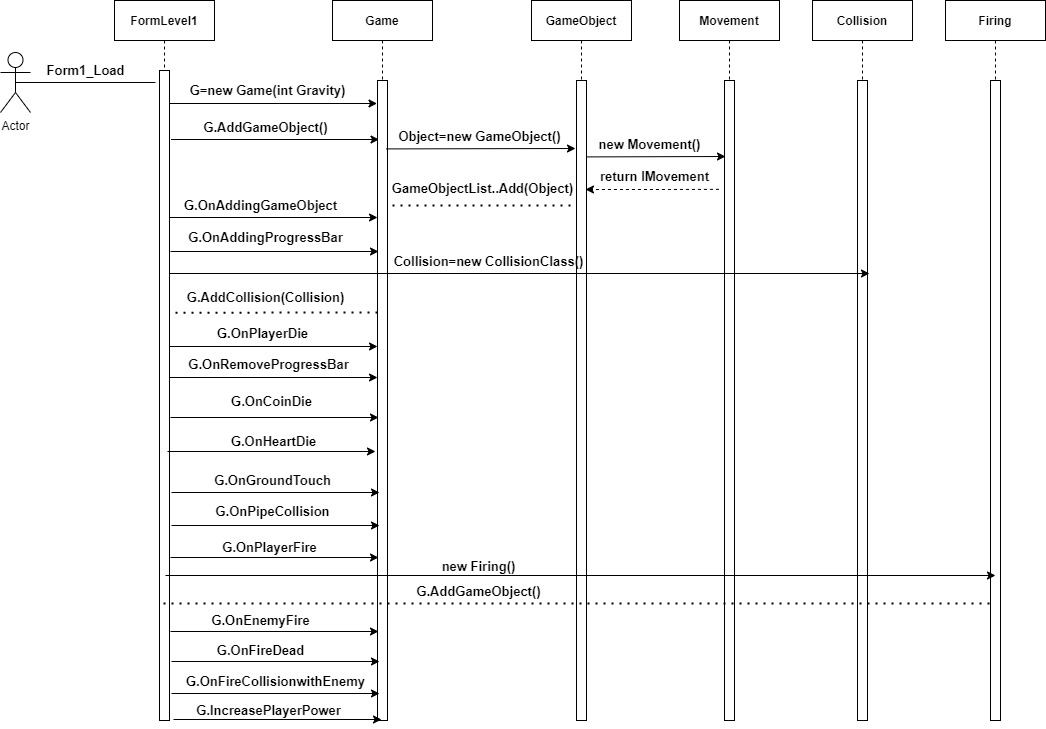

The diagram above was exported from draw.io. Its source (the exported page's mxGraphModel, read from the mxfile embedded in the PNG):
<mxGraphModel dx="1447" dy="655" grid="1" gridSize="10" guides="1" tooltips="1" connect="1" arrows="1" fold="1" page="1" pageScale="1" pageWidth="850" pageHeight="1100" math="0" shadow="0">
  <root>
    <mxCell id="0" />
    <mxCell id="1" parent="0" />
    <mxCell id="3nuBFxr9cyL0pnOWT2aG-1" value="FormLevel1" style="shape=umlLifeline;perimeter=lifelinePerimeter;container=1;collapsible=0;recursiveResize=0;rounded=0;shadow=0;strokeWidth=1;fontStyle=1" parent="1" vertex="1">
      <mxGeometry x="169" y="80" width="100" height="720" as="geometry" />
    </mxCell>
    <mxCell id="3nuBFxr9cyL0pnOWT2aG-2" value="" style="points=[];perimeter=orthogonalPerimeter;rounded=0;shadow=0;strokeWidth=1;" parent="3nuBFxr9cyL0pnOWT2aG-1" vertex="1">
      <mxGeometry x="45" y="70" width="10" height="650" as="geometry" />
    </mxCell>
    <mxCell id="qrxEdhKXAd_FIvDNRDtJ-2" value="" style="endArrow=none;html=1;rounded=0;exitX=0.5;exitY=0.5;exitDx=0;exitDy=0;exitPerimeter=0;" parent="3nuBFxr9cyL0pnOWT2aG-1" source="qrxEdhKXAd_FIvDNRDtJ-1" edge="1">
      <mxGeometry width="50" height="50" relative="1" as="geometry">
        <mxPoint x="-49" y="80" as="sourcePoint" />
        <mxPoint x="41" y="82" as="targetPoint" />
      </mxGeometry>
    </mxCell>
    <mxCell id="3nuBFxr9cyL0pnOWT2aG-5" value="Game" style="shape=umlLifeline;perimeter=lifelinePerimeter;container=1;collapsible=0;recursiveResize=0;rounded=0;shadow=0;strokeWidth=1;fontStyle=1" parent="1" vertex="1">
      <mxGeometry x="387" y="80" width="100" height="720" as="geometry" />
    </mxCell>
    <mxCell id="3nuBFxr9cyL0pnOWT2aG-6" value="" style="points=[];perimeter=orthogonalPerimeter;rounded=0;shadow=0;strokeWidth=1;" parent="3nuBFxr9cyL0pnOWT2aG-5" vertex="1">
      <mxGeometry x="45" y="80" width="10" height="640" as="geometry" />
    </mxCell>
    <mxCell id="t16WK3syVJNYoj9pz18Y-24" value="" style="endArrow=classic;html=1;rounded=0;" edge="1" parent="3nuBFxr9cyL0pnOWT2aG-5">
      <mxGeometry width="50" height="50" relative="1" as="geometry">
        <mxPoint x="-163" y="346" as="sourcePoint" />
        <mxPoint x="45" y="346" as="targetPoint" />
      </mxGeometry>
    </mxCell>
    <mxCell id="t16WK3syVJNYoj9pz18Y-26" value="" style="endArrow=classic;html=1;rounded=0;" edge="1" parent="3nuBFxr9cyL0pnOWT2aG-5">
      <mxGeometry width="50" height="50" relative="1" as="geometry">
        <mxPoint x="-163" y="377" as="sourcePoint" />
        <mxPoint x="45" y="377" as="targetPoint" />
      </mxGeometry>
    </mxCell>
    <mxCell id="qrxEdhKXAd_FIvDNRDtJ-1" value="Actor" style="shape=umlActor;verticalLabelPosition=bottom;verticalAlign=top;html=1;outlineConnect=0;" parent="1" vertex="1">
      <mxGeometry x="55" y="132" width="30" height="60" as="geometry" />
    </mxCell>
    <mxCell id="qrxEdhKXAd_FIvDNRDtJ-4" value="&lt;b style=&quot;font-size: 13px;&quot;&gt;Form1_Load&lt;/b&gt;" style="text;html=1;align=center;verticalAlign=middle;resizable=0;points=[];autosize=1;strokeColor=none;fillColor=none;fontSize=13;" parent="1" vertex="1">
      <mxGeometry x="95" y="140" width="90" height="20" as="geometry" />
    </mxCell>
    <mxCell id="qrxEdhKXAd_FIvDNRDtJ-5" value="" style="endArrow=classic;html=1;rounded=0;" parent="1" edge="1">
      <mxGeometry width="50" height="50" relative="1" as="geometry">
        <mxPoint x="223.5" y="183" as="sourcePoint" />
        <mxPoint x="431.5" y="183" as="targetPoint" />
      </mxGeometry>
    </mxCell>
    <mxCell id="qrxEdhKXAd_FIvDNRDtJ-6" value="&lt;b style=&quot;font-size: 13px;&quot;&gt;G=new Game(int Gravity)&lt;/b&gt;" style="text;html=1;align=center;verticalAlign=middle;resizable=0;points=[];autosize=1;strokeColor=none;fillColor=none;fontSize=13;" parent="1" vertex="1">
      <mxGeometry x="237" y="160" width="170" height="20" as="geometry" />
    </mxCell>
    <mxCell id="qrxEdhKXAd_FIvDNRDtJ-7" value="GameObject" style="shape=umlLifeline;perimeter=lifelinePerimeter;container=1;collapsible=0;recursiveResize=0;rounded=0;shadow=0;strokeWidth=1;fontStyle=1" parent="1" vertex="1">
      <mxGeometry x="586" y="80" width="100" height="720" as="geometry" />
    </mxCell>
    <mxCell id="qrxEdhKXAd_FIvDNRDtJ-8" value="" style="points=[];perimeter=orthogonalPerimeter;rounded=0;shadow=0;strokeWidth=1;" parent="qrxEdhKXAd_FIvDNRDtJ-7" vertex="1">
      <mxGeometry x="45" y="80" width="10" height="640" as="geometry" />
    </mxCell>
    <mxCell id="qrxEdhKXAd_FIvDNRDtJ-9" value="" style="endArrow=classic;html=1;rounded=0;" parent="1" edge="1">
      <mxGeometry width="50" height="50" relative="1" as="geometry">
        <mxPoint x="440.5" y="228.41" as="sourcePoint" />
        <mxPoint x="630" y="228" as="targetPoint" />
      </mxGeometry>
    </mxCell>
    <mxCell id="qrxEdhKXAd_FIvDNRDtJ-19" value="" style="html=1;labelBackgroundColor=#ffffff;startArrow=none;startFill=0;startSize=6;endArrow=classic;endFill=1;endSize=6;jettySize=auto;orthogonalLoop=1;strokeWidth=1;dashed=1;fontSize=14;rounded=0;exitX=1.037;exitY=1.142;exitDx=0;exitDy=0;exitPerimeter=0;" parent="1" source="t16WK3syVJNYoj9pz18Y-12" edge="1">
      <mxGeometry width="60" height="60" relative="1" as="geometry">
        <mxPoint x="800.7600000000002" y="268.36" as="sourcePoint" />
        <mxPoint x="640.0035294117647" y="268.9999999999999" as="targetPoint" />
        <Array as="points">
          <mxPoint x="723.6800000000001" y="269" />
        </Array>
      </mxGeometry>
    </mxCell>
    <mxCell id="t16WK3syVJNYoj9pz18Y-1" value="" style="endArrow=classic;html=1;rounded=0;" edge="1" parent="1">
      <mxGeometry width="50" height="50" relative="1" as="geometry">
        <mxPoint x="225.5" y="219" as="sourcePoint" />
        <mxPoint x="433.5" y="219" as="targetPoint" />
      </mxGeometry>
    </mxCell>
    <mxCell id="t16WK3syVJNYoj9pz18Y-2" value="&lt;b style=&quot;font-size: 13px;&quot;&gt;G.AddGameObject()&lt;/b&gt;" style="text;html=1;align=center;verticalAlign=middle;resizable=0;points=[];autosize=1;strokeColor=none;fillColor=none;fontSize=13;" vertex="1" parent="1">
      <mxGeometry x="250" y="197" width="140" height="20" as="geometry" />
    </mxCell>
    <mxCell id="t16WK3syVJNYoj9pz18Y-3" value="&lt;b style=&quot;font-size: 13px;&quot;&gt;Object=new GameObject()&lt;/b&gt;" style="text;html=1;align=center;verticalAlign=middle;resizable=0;points=[];autosize=1;strokeColor=none;fillColor=none;fontSize=13;" vertex="1" parent="1">
      <mxGeometry x="444" y="206" width="180" height="20" as="geometry" />
    </mxCell>
    <mxCell id="t16WK3syVJNYoj9pz18Y-5" value="" style="endArrow=none;dashed=1;html=1;dashPattern=1 3;strokeWidth=2;rounded=0;" edge="1" parent="1">
      <mxGeometry width="50" height="50" relative="1" as="geometry">
        <mxPoint x="447" y="285" as="sourcePoint" />
        <mxPoint x="630" y="285" as="targetPoint" />
      </mxGeometry>
    </mxCell>
    <mxCell id="t16WK3syVJNYoj9pz18Y-6" value="&lt;b style=&quot;font-size: 13px;&quot;&gt;GameObjectList..Add(Object)&lt;/b&gt;" style="text;html=1;align=center;verticalAlign=middle;resizable=0;points=[];autosize=1;strokeColor=none;fillColor=none;fontSize=13;" vertex="1" parent="1">
      <mxGeometry x="437" y="258" width="200" height="20" as="geometry" />
    </mxCell>
    <mxCell id="t16WK3syVJNYoj9pz18Y-7" value="Movement" style="shape=umlLifeline;perimeter=lifelinePerimeter;container=1;collapsible=0;recursiveResize=0;rounded=0;shadow=0;strokeWidth=1;fontStyle=1" vertex="1" parent="1">
      <mxGeometry x="734" y="80" width="100" height="720" as="geometry" />
    </mxCell>
    <mxCell id="t16WK3syVJNYoj9pz18Y-8" value="" style="points=[];perimeter=orthogonalPerimeter;rounded=0;shadow=0;strokeWidth=1;" vertex="1" parent="t16WK3syVJNYoj9pz18Y-7">
      <mxGeometry x="45" y="80" width="10" height="640" as="geometry" />
    </mxCell>
    <mxCell id="t16WK3syVJNYoj9pz18Y-9" value="" style="endArrow=classic;html=1;rounded=0;" edge="1" parent="1">
      <mxGeometry width="50" height="50" relative="1" as="geometry">
        <mxPoint x="640.9999999999998" y="236.40999999999997" as="sourcePoint" />
        <mxPoint x="780" y="236" as="targetPoint" />
      </mxGeometry>
    </mxCell>
    <mxCell id="t16WK3syVJNYoj9pz18Y-10" value="&lt;b style=&quot;font-size: 13px;&quot;&gt;new Movement()&lt;/b&gt;" style="text;html=1;align=center;verticalAlign=middle;resizable=0;points=[];autosize=1;strokeColor=none;fillColor=none;fontSize=13;" vertex="1" parent="1">
      <mxGeometry x="644" y="214" width="120" height="20" as="geometry" />
    </mxCell>
    <mxCell id="t16WK3syVJNYoj9pz18Y-12" value="&lt;b style=&quot;font-size: 13px;&quot;&gt;return IMovement&lt;/b&gt;" style="text;html=1;align=center;verticalAlign=middle;resizable=0;points=[];autosize=1;strokeColor=none;fillColor=none;fontSize=13;" vertex="1" parent="1">
      <mxGeometry x="649" y="246" width="120" height="20" as="geometry" />
    </mxCell>
    <mxCell id="t16WK3syVJNYoj9pz18Y-13" value="" style="endArrow=classic;html=1;rounded=0;" edge="1" parent="1">
      <mxGeometry width="50" height="50" relative="1" as="geometry">
        <mxPoint x="223.99999999999977" y="297" as="sourcePoint" />
        <mxPoint x="432" y="297" as="targetPoint" />
      </mxGeometry>
    </mxCell>
    <mxCell id="t16WK3syVJNYoj9pz18Y-14" value="&lt;b style=&quot;font-size: 13px;&quot;&gt;G.OnAddingGameObject&lt;/b&gt;" style="text;html=1;align=center;verticalAlign=middle;resizable=0;points=[];autosize=1;strokeColor=none;fillColor=none;fontSize=13;" vertex="1" parent="1">
      <mxGeometry x="230" y="275" width="170" height="20" as="geometry" />
    </mxCell>
    <mxCell id="t16WK3syVJNYoj9pz18Y-15" value="" style="endArrow=classic;html=1;rounded=0;" edge="1" parent="1">
      <mxGeometry width="50" height="50" relative="1" as="geometry">
        <mxPoint x="224.99999999999977" y="331" as="sourcePoint" />
        <mxPoint x="433" y="331" as="targetPoint" />
      </mxGeometry>
    </mxCell>
    <mxCell id="t16WK3syVJNYoj9pz18Y-17" value="&lt;b style=&quot;font-size: 13px;&quot;&gt;G.OnAddingProgressBar&lt;/b&gt;" style="text;html=1;align=center;verticalAlign=middle;resizable=0;points=[];autosize=1;strokeColor=none;fillColor=none;fontSize=13;" vertex="1" parent="1">
      <mxGeometry x="235" y="307" width="170" height="20" as="geometry" />
    </mxCell>
    <mxCell id="t16WK3syVJNYoj9pz18Y-18" value="Collision" style="shape=umlLifeline;perimeter=lifelinePerimeter;container=1;collapsible=0;recursiveResize=0;rounded=0;shadow=0;strokeWidth=1;fontStyle=1" vertex="1" parent="1">
      <mxGeometry x="867" y="80" width="100" height="720" as="geometry" />
    </mxCell>
    <mxCell id="t16WK3syVJNYoj9pz18Y-19" value="" style="points=[];perimeter=orthogonalPerimeter;rounded=0;shadow=0;strokeWidth=1;" vertex="1" parent="t16WK3syVJNYoj9pz18Y-18">
      <mxGeometry x="45" y="80" width="10" height="640" as="geometry" />
    </mxCell>
    <mxCell id="t16WK3syVJNYoj9pz18Y-20" value="" style="endArrow=classic;html=1;rounded=0;" edge="1" parent="1">
      <mxGeometry width="50" height="50" relative="1" as="geometry">
        <mxPoint x="224" y="353" as="sourcePoint" />
        <mxPoint x="924" y="353" as="targetPoint" />
      </mxGeometry>
    </mxCell>
    <mxCell id="t16WK3syVJNYoj9pz18Y-21" value="&lt;b style=&quot;font-size: 13px;&quot;&gt;Collision=new CollisionClass()&lt;/b&gt;" style="text;html=1;align=center;verticalAlign=middle;resizable=0;points=[];autosize=1;strokeColor=none;fillColor=none;fontSize=13;" vertex="1" parent="1">
      <mxGeometry x="438" y="331" width="210" height="20" as="geometry" />
    </mxCell>
    <mxCell id="t16WK3syVJNYoj9pz18Y-22" value="" style="endArrow=none;dashed=1;html=1;dashPattern=1 3;strokeWidth=2;rounded=0;entryX=0.159;entryY=0.618;entryDx=0;entryDy=0;entryPerimeter=0;" edge="1" parent="1">
      <mxGeometry width="50" height="50" relative="1" as="geometry">
        <mxPoint x="230" y="392.22" as="sourcePoint" />
        <mxPoint x="432.59000000000015" y="392.0000000000001" as="targetPoint" />
      </mxGeometry>
    </mxCell>
    <mxCell id="t16WK3syVJNYoj9pz18Y-23" value="&lt;b style=&quot;font-size: 13px;&quot;&gt;G.AddCollision(Collision)&lt;/b&gt;" style="text;html=1;align=center;verticalAlign=middle;resizable=0;points=[];autosize=1;strokeColor=none;fillColor=none;fontSize=13;" vertex="1" parent="1">
      <mxGeometry x="235" y="367" width="170" height="20" as="geometry" />
    </mxCell>
    <mxCell id="t16WK3syVJNYoj9pz18Y-25" value="&lt;b style=&quot;font-size: 13px;&quot;&gt;G.OnPlayerDie&lt;/b&gt;" style="text;html=1;align=center;verticalAlign=middle;resizable=0;points=[];autosize=1;strokeColor=none;fillColor=none;fontSize=13;" vertex="1" parent="1">
      <mxGeometry x="262" y="403" width="110" height="20" as="geometry" />
    </mxCell>
    <mxCell id="t16WK3syVJNYoj9pz18Y-27" value="&lt;b&gt;&lt;font style=&quot;font-size: 13px;&quot;&gt;G.OnRemoveProgressBar&lt;/font&gt;&lt;/b&gt;" style="text;html=1;align=center;verticalAlign=middle;resizable=0;points=[];autosize=1;strokeColor=none;fillColor=none;" vertex="1" parent="1">
      <mxGeometry x="233" y="434" width="180" height="20" as="geometry" />
    </mxCell>
    <mxCell id="t16WK3syVJNYoj9pz18Y-28" value="&lt;b&gt;&lt;font style=&quot;font-size: 13px;&quot;&gt;G.OnCoinDie&lt;/font&gt;&lt;/b&gt;" style="text;html=1;align=center;verticalAlign=middle;resizable=0;points=[];autosize=1;strokeColor=none;fillColor=none;" vertex="1" parent="1">
      <mxGeometry x="276" y="471" width="100" height="20" as="geometry" />
    </mxCell>
    <mxCell id="t16WK3syVJNYoj9pz18Y-29" value="" style="endArrow=classic;html=1;rounded=0;" edge="1" parent="1">
      <mxGeometry width="50" height="50" relative="1" as="geometry">
        <mxPoint x="225" y="497" as="sourcePoint" />
        <mxPoint x="433" y="497" as="targetPoint" />
      </mxGeometry>
    </mxCell>
    <mxCell id="t16WK3syVJNYoj9pz18Y-30" value="" style="endArrow=classic;html=1;rounded=0;" edge="1" parent="1">
      <mxGeometry width="50" height="50" relative="1" as="geometry">
        <mxPoint x="222" y="531" as="sourcePoint" />
        <mxPoint x="430" y="531" as="targetPoint" />
      </mxGeometry>
    </mxCell>
    <mxCell id="t16WK3syVJNYoj9pz18Y-31" value="&lt;b&gt;&lt;font style=&quot;font-size: 13px;&quot;&gt;G.OnHeartDie&lt;/font&gt;&lt;/b&gt;" style="text;html=1;align=center;verticalAlign=middle;resizable=0;points=[];autosize=1;strokeColor=none;fillColor=none;" vertex="1" parent="1">
      <mxGeometry x="278" y="511" width="100" height="20" as="geometry" />
    </mxCell>
    <mxCell id="t16WK3syVJNYoj9pz18Y-32" value="" style="endArrow=classic;html=1;rounded=0;" edge="1" parent="1">
      <mxGeometry width="50" height="50" relative="1" as="geometry">
        <mxPoint x="226" y="572" as="sourcePoint" />
        <mxPoint x="434" y="572" as="targetPoint" />
      </mxGeometry>
    </mxCell>
    <mxCell id="t16WK3syVJNYoj9pz18Y-33" value="&lt;b&gt;&lt;font style=&quot;font-size: 13px;&quot;&gt;G.OnGroundTouch&lt;/font&gt;&lt;/b&gt;" style="text;html=1;align=center;verticalAlign=middle;resizable=0;points=[];autosize=1;strokeColor=none;fillColor=none;" vertex="1" parent="1">
      <mxGeometry x="262" y="550" width="130" height="20" as="geometry" />
    </mxCell>
    <mxCell id="t16WK3syVJNYoj9pz18Y-34" value="" style="endArrow=classic;html=1;rounded=0;" edge="1" parent="1">
      <mxGeometry width="50" height="50" relative="1" as="geometry">
        <mxPoint x="226" y="605" as="sourcePoint" />
        <mxPoint x="434" y="605" as="targetPoint" />
      </mxGeometry>
    </mxCell>
    <mxCell id="t16WK3syVJNYoj9pz18Y-35" value="&lt;b&gt;&lt;font style=&quot;font-size: 13px;&quot;&gt;G.OnPipeCollision&lt;/font&gt;&lt;/b&gt;" style="text;html=1;align=center;verticalAlign=middle;resizable=0;points=[];autosize=1;strokeColor=none;fillColor=none;" vertex="1" parent="1">
      <mxGeometry x="262" y="581" width="130" height="20" as="geometry" />
    </mxCell>
    <mxCell id="t16WK3syVJNYoj9pz18Y-36" value="" style="endArrow=classic;html=1;rounded=0;" edge="1" parent="1">
      <mxGeometry width="50" height="50" relative="1" as="geometry">
        <mxPoint x="225" y="637" as="sourcePoint" />
        <mxPoint x="433" y="637" as="targetPoint" />
      </mxGeometry>
    </mxCell>
    <mxCell id="t16WK3syVJNYoj9pz18Y-37" value="&lt;b&gt;&lt;font style=&quot;font-size: 13px;&quot;&gt;G.OnPlayerFire&lt;/font&gt;&lt;/b&gt;" style="text;html=1;align=center;verticalAlign=middle;resizable=0;points=[];autosize=1;strokeColor=none;fillColor=none;" vertex="1" parent="1">
      <mxGeometry x="269" y="617" width="110" height="20" as="geometry" />
    </mxCell>
    <mxCell id="t16WK3syVJNYoj9pz18Y-38" value="Firing" style="shape=umlLifeline;perimeter=lifelinePerimeter;container=1;collapsible=0;recursiveResize=0;rounded=0;shadow=0;strokeWidth=1;fontStyle=1" vertex="1" parent="1">
      <mxGeometry x="1000" y="80" width="100" height="720" as="geometry" />
    </mxCell>
    <mxCell id="t16WK3syVJNYoj9pz18Y-39" value="" style="points=[];perimeter=orthogonalPerimeter;rounded=0;shadow=0;strokeWidth=1;" vertex="1" parent="t16WK3syVJNYoj9pz18Y-38">
      <mxGeometry x="45" y="80" width="10" height="640" as="geometry" />
    </mxCell>
    <mxCell id="t16WK3syVJNYoj9pz18Y-40" value="" style="endArrow=classic;html=1;rounded=0;" edge="1" parent="1">
      <mxGeometry width="50" height="50" relative="1" as="geometry">
        <mxPoint x="220" y="655" as="sourcePoint" />
        <mxPoint x="1050" y="655" as="targetPoint" />
      </mxGeometry>
    </mxCell>
    <mxCell id="t16WK3syVJNYoj9pz18Y-41" value="&lt;b&gt;&lt;font style=&quot;font-size: 13px;&quot;&gt;new Firing()&lt;/font&gt;&lt;/b&gt;" style="text;html=1;align=center;verticalAlign=middle;resizable=0;points=[];autosize=1;strokeColor=none;fillColor=none;" vertex="1" parent="1">
      <mxGeometry x="488" y="636" width="90" height="20" as="geometry" />
    </mxCell>
    <mxCell id="t16WK3syVJNYoj9pz18Y-43" value="" style="endArrow=none;dashed=1;html=1;dashPattern=1 3;strokeWidth=2;rounded=0;" edge="1" parent="1">
      <mxGeometry width="50" height="50" relative="1" as="geometry">
        <mxPoint x="217.96153846153857" y="683" as="sourcePoint" />
        <mxPoint x="1050" y="683" as="targetPoint" />
        <Array as="points">
          <mxPoint x="1030" y="683" />
        </Array>
      </mxGeometry>
    </mxCell>
    <mxCell id="t16WK3syVJNYoj9pz18Y-44" value="&lt;b style=&quot;font-size: 13px;&quot;&gt;G.AddGameObject()&lt;/b&gt;" style="text;html=1;align=center;verticalAlign=middle;resizable=0;points=[];autosize=1;strokeColor=none;fillColor=none;fontSize=13;" vertex="1" parent="1">
      <mxGeometry x="463" y="661" width="140" height="20" as="geometry" />
    </mxCell>
    <mxCell id="t16WK3syVJNYoj9pz18Y-45" value="" style="endArrow=classic;html=1;rounded=0;" edge="1" parent="1">
      <mxGeometry width="50" height="50" relative="1" as="geometry">
        <mxPoint x="225" y="711" as="sourcePoint" />
        <mxPoint x="433" y="711" as="targetPoint" />
      </mxGeometry>
    </mxCell>
    <mxCell id="t16WK3syVJNYoj9pz18Y-46" value="&lt;b&gt;&lt;font style=&quot;font-size: 13px;&quot;&gt;G.OnEnemyFire&lt;/font&gt;&lt;/b&gt;" style="text;html=1;align=center;verticalAlign=middle;resizable=0;points=[];autosize=1;strokeColor=none;fillColor=none;" vertex="1" parent="1">
      <mxGeometry x="260" y="690" width="110" height="20" as="geometry" />
    </mxCell>
    <mxCell id="t16WK3syVJNYoj9pz18Y-47" value="" style="endArrow=classic;html=1;rounded=0;" edge="1" parent="1">
      <mxGeometry width="50" height="50" relative="1" as="geometry">
        <mxPoint x="226" y="741" as="sourcePoint" />
        <mxPoint x="434" y="741" as="targetPoint" />
      </mxGeometry>
    </mxCell>
    <mxCell id="t16WK3syVJNYoj9pz18Y-48" value="&lt;b&gt;&lt;font style=&quot;font-size: 13px;&quot;&gt;G.OnFireDead&lt;/font&gt;&lt;/b&gt;" style="text;html=1;align=center;verticalAlign=middle;resizable=0;points=[];autosize=1;strokeColor=none;fillColor=none;" vertex="1" parent="1">
      <mxGeometry x="265" y="720" width="100" height="20" as="geometry" />
    </mxCell>
    <mxCell id="t16WK3syVJNYoj9pz18Y-49" value="" style="endArrow=classic;html=1;rounded=0;" edge="1" parent="1">
      <mxGeometry width="50" height="50" relative="1" as="geometry">
        <mxPoint x="226" y="773" as="sourcePoint" />
        <mxPoint x="434" y="773" as="targetPoint" />
      </mxGeometry>
    </mxCell>
    <mxCell id="t16WK3syVJNYoj9pz18Y-50" value="&lt;b&gt;&lt;font style=&quot;font-size: 13px;&quot;&gt;G.OnFireCollisionwithEnemy&lt;/font&gt;&lt;/b&gt;" style="text;html=1;align=center;verticalAlign=middle;resizable=0;points=[];autosize=1;strokeColor=none;fillColor=none;" vertex="1" parent="1">
      <mxGeometry x="235" y="751" width="190" height="20" as="geometry" />
    </mxCell>
    <mxCell id="t16WK3syVJNYoj9pz18Y-51" value="" style="endArrow=classic;html=1;rounded=0;" edge="1" parent="1">
      <mxGeometry width="50" height="50" relative="1" as="geometry">
        <mxPoint x="228" y="799" as="sourcePoint" />
        <mxPoint x="436" y="799" as="targetPoint" />
      </mxGeometry>
    </mxCell>
    <mxCell id="t16WK3syVJNYoj9pz18Y-54" value="&lt;b&gt;&lt;font style=&quot;font-size: 13px;&quot;&gt;G.IncreasePlayerPower&lt;/font&gt;&lt;/b&gt;" style="text;html=1;align=center;verticalAlign=middle;resizable=0;points=[];autosize=1;strokeColor=none;fillColor=none;" vertex="1" parent="1">
      <mxGeometry x="243" y="780" width="160" height="20" as="geometry" />
    </mxCell>
  </root>
</mxGraphModel>